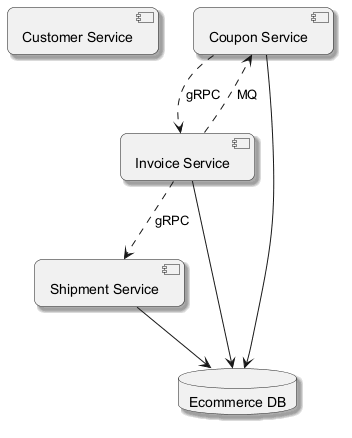

The diagram above was rendered by PlantUML. Its source (embedded in the PNG):
@startuml
skinparam backgroundColor #FFFFFF
skinparam roundCorner 15
skinparam shadowing true
component "Customer Service" as C_CustomerService
component "Coupon Service" as C_CouponService
component "Shipment Service" as C_ShipmentService
component "Invoice Service" as C_InvoiceService
database "Ecommerce DB" as DB_ecommerce
C_CouponService --> DB_ecommerce
C_ShipmentService --> DB_ecommerce
C_InvoiceService --> DB_ecommerce
C_CouponService ..> C_InvoiceService : gRPC
C_InvoiceService ..> C_CouponService : MQ
C_InvoiceService ..> C_ShipmentService : gRPC
@enduml